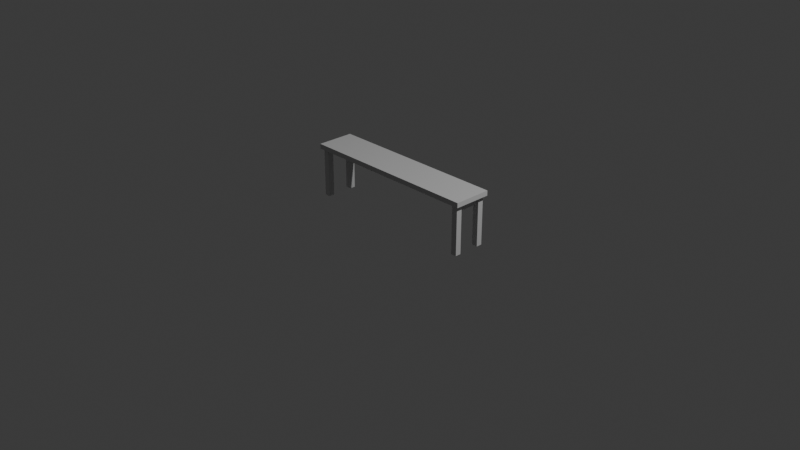 # Source: bench_3.blend  (saved by Blender 4.0.36; exported with 4.5.12 LTS)
import bpy
from mathutils import Matrix  # noqa: F401  (used for matrix-valued properties, if any)

bpy.ops.wm.read_factory_settings(use_empty=True)
scene = bpy.context.scene
scene.name = 'Scene'

# ---- collections
col_collection = bpy.data.collections.new('Collection'); scene.collection.children.link(col_collection)

# ---- materials (node trees are filled in below, after node groups)
mat_trimprops = bpy.data.materials.new('TrimProps')
mat_trimprops.use_transparent_shadow = False

# ---- material node trees
mat_trimprops.use_nodes = True; mat_trimprops.node_tree.nodes.clear()
_N = mat_trimprops.node_tree.nodes; _L = mat_trimprops.node_tree.links
n0 = _N.new('ShaderNodeBsdfPrincipled'); n0.name = 'Principled BSDF'; n0.location = (10, 300)
n0.inputs[1].default_value = 1.0
n0.inputs[2].default_value = 1.0
n1 = _N.new('ShaderNodeOutputMaterial'); n1.name = 'Material Output'; n1.location = (320, 270)
_L.new(n0.outputs[0], n1.inputs[0])
n1.is_active_output = True

# ---- world
world_world = bpy.data.worlds.new('World'); scene.world = world_world
world_world.use_nodes = True; world_world.node_tree.nodes.clear()
_N = world_world.node_tree.nodes; _L = world_world.node_tree.links
n0 = _N.new('ShaderNodeOutputWorld'); n0.name = 'World Output'; n0.location = (300, 300)
n1 = _N.new('ShaderNodeBackground'); n1.name = 'Background'; n1.location = (10, 300)
n1.inputs[0].default_value = (0.05088, 0.05088, 0.05088, 1.0)
_L.new(n1.outputs[0], n0.inputs[0])
n0.is_active_output = True
world_world.color = (0.05088, 0.05088, 0.05088)
world_world.use_sun_shadow = False
world_world.sun_shadow_jitter_overblur = 0.0

# ---- cameras
cam_camera = bpy.data.cameras.new('Camera')
cam_camera.clip_end = 100.0
cam_camera.ortho_scale = 7.314

# ---- lights
light_light = bpy.data.lights.new('Light', 'POINT')
light_light.transmission_factor = 0.0
light_light.use_soft_falloff = False
light_light.energy = 1000.0
light_light.shadow_soft_size = 0.1
light_light.shadow_maximum_resolution = 0.006
light_light.use_absolute_resolution = True

# ---- meshes
me_props_bench_3 = bpy.data.meshes.new('Props_Bench_3')
me_props_bench_3.from_pydata([(0.9884, -0.2028, 0.1999), (0.9884, -0.2028, 0.1999), (0.9884, -0.2028, 0.1999), (0.9884, -0.2028, 0.2527), (0.9884, -0.2028, 0.2527), (0.9884, -0.2028, 0.2527), (-0.9884, -0.2028, 0.1999), (-0.9884, -0.2028, 0.1999), (-0.9884, -0.2028, 0.1999), (-0.9884, -0.2028, 0.2527), (-0.9884, -0.2028, 0.2527), (-0.9884, -0.2028, 0.2527), (0.9884, 0.2028, 0.1999), (0.9884, 0.2028, 0.1999), (0.9884, 0.2028, 0.1999), (0.9884, 0.2028, 0.2527), (0.9884, 0.2028, 0.2527), (0.9884, 0.2028, 0.2527), (-0.9884, 0.2028, 0.1999), (-0.9884, 0.2028, 0.1999), (-0.9884, 0.2028, 0.1999), (-0.9884, 0.2028, 0.2527), (-0.9884, 0.2028, 0.2527), (-0.9884, 0.2028, 0.2527), (-0.8955, 0.1133, -0.3228), (-0.8955, 0.1133, -0.3228), (-0.8955, 0.1133, -0.3228), (-0.8955, 0.1133, 0.1999), (-0.8955, 0.1133, 0.1999), (-0.9581, 0.1133, -0.3228), (-0.9581, 0.1133, -0.3228), (-0.9581, 0.1133, -0.3228), (-0.9581, 0.1133, 0.1999), (-0.9581, 0.1133, 0.1999), (-0.8955, 0.1759, -0.3228), (-0.8955, 0.1759, -0.3228), (-0.8955, 0.1759, -0.3228), (-0.8955, 0.1759, 0.1999), (-0.8955, 0.1759, 0.1999), (-0.9581, 0.1759, -0.3228), (-0.9581, 0.1759, -0.3228), (-0.9581, 0.1759, -0.3228), (-0.9581, 0.1759, 0.1999), (-0.9581, 0.1759, 0.1999), (0.8955, 0.1133, -0.3228), (0.8955, 0.1133, -0.3228), (0.8955, 0.1133, -0.3228), (0.8955, 0.1133, 0.1999), (0.8955, 0.1133, 0.1999), (0.9581, 0.1133, -0.3228), (0.9581, 0.1133, -0.3228), (0.9581, 0.1133, -0.3228), (0.9581, 0.1133, 0.1999), (0.9581, 0.1133, 0.1999), (0.8955, 0.1759, -0.3228), (0.8955, 0.1759, -0.3228), (0.8955, 0.1759, -0.3228), (0.8955, 0.1759, 0.1999), (0.8955, 0.1759, 0.1999), (0.9581, 0.1759, -0.3228), (0.9581, 0.1759, -0.3228), (0.9581, 0.1759, -0.3228), (0.9581, 0.1759, 0.1999), (0.9581, 0.1759, 0.1999), (-0.8955, -0.1133, -0.3228), (-0.8955, -0.1133, -0.3228), (-0.8955, -0.1133, -0.3228), (-0.8955, -0.1133, 0.1999), (-0.8955, -0.1133, 0.1999), (-0.9581, -0.1133, -0.3228), (-0.9581, -0.1133, -0.3228), (-0.9581, -0.1133, -0.3228), (-0.9581, -0.1133, 0.1999), (-0.9581, -0.1133, 0.1999), (-0.8955, -0.1759, -0.3228), (-0.8955, -0.1759, -0.3228), (-0.8955, -0.1759, -0.3228), (-0.8955, -0.1759, 0.1999), (-0.8955, -0.1759, 0.1999), (-0.9581, -0.1759, -0.3228), (-0.9581, -0.1759, -0.3228), (-0.9581, -0.1759, -0.3228), (-0.9581, -0.1759, 0.1999), (-0.9581, -0.1759, 0.1999), (0.8955, -0.1133, -0.3228), (0.8955, -0.1133, -0.3228), (0.8955, -0.1133, -0.3228), (0.8955, -0.1133, 0.1999), (0.8955, -0.1133, 0.1999), (0.9581, -0.1133, -0.3228), (0.9581, -0.1133, -0.3228), (0.9581, -0.1133, -0.3228), (0.9581, -0.1133, 0.1999), (0.9581, -0.1133, 0.1999), (0.8955, -0.1759, -0.3228), (0.8955, -0.1759, -0.3228), (0.8955, -0.1759, -0.3228), (0.8955, -0.1759, 0.1999), (0.8955, -0.1759, 0.1999), (0.9581, -0.1759, -0.3228), (0.9581, -0.1759, -0.3228), (0.9581, -0.1759, -0.3228), (0.9581, -0.1759, 0.1999), (0.9581, -0.1759, 0.1999), (-0.9083, -0.1133, 0.129), (-0.9083, -0.1133, 0.129), (-0.9083, -0.1133, 0.1999), (-0.9454, -0.1133, 0.129), (-0.9454, -0.1133, 0.129), (-0.9454, -0.1133, 0.1999), (-0.9083, 0.1133, 0.129), (-0.9083, 0.1133, 0.129), (-0.9083, 0.1133, 0.1999), (-0.9454, 0.1133, 0.129), (-0.9454, 0.1133, 0.129), (-0.9454, 0.1133, 0.1999), (0.9083, -0.1133, 0.129), (0.9083, -0.1133, 0.129), (0.9083, -0.1133, 0.1999), (0.9454, -0.1133, 0.129), (0.9454, -0.1133, 0.129), (0.9454, -0.1133, 0.1999), (0.9083, 0.1133, 0.129), (0.9083, 0.1133, 0.129), (0.9083, 0.1133, 0.1999), (0.9454, 0.1133, 0.129), (0.9454, 0.1133, 0.129), (0.9454, 0.1133, 0.1999)], [], [(1, 3, 10), (1, 10, 8), (6, 9, 21), (6, 21, 18), (20, 22, 15), (20, 15, 13), (14, 17, 5), (14, 5, 2), (7, 19, 12), (7, 12, 0), (23, 11, 4), (23, 4, 16), (25, 27, 33), (25, 33, 31), (29, 32, 42), (29, 42, 39), (41, 43, 37), (41, 37, 35), (36, 38, 28), (36, 28, 26), (30, 40, 34), (30, 34, 24), (46, 50, 52), (46, 52, 48), (51, 61, 63), (51, 63, 53), (60, 56, 58), (60, 58, 62), (54, 44, 47), (54, 47, 57), (49, 45, 55), (49, 55, 59), (65, 71, 73), (65, 73, 67), (69, 79, 82), (69, 82, 72), (81, 75, 77), (81, 77, 83), (76, 66, 68), (76, 68, 78), (70, 64, 74), (70, 74, 80), (86, 88, 92), (86, 92, 90), (91, 93, 103), (91, 103, 101), (100, 102, 98), (100, 98, 96), (94, 97, 87), (94, 87, 84), (89, 99, 95), (89, 95, 85), (107, 109, 115), (107, 115, 113), (111, 112, 106), (111, 106, 105), (108, 114, 110), (108, 110, 104), (120, 126, 127), (120, 127, 121), (122, 116, 118), (122, 118, 124), (119, 117, 123), (119, 123, 125)])
_uv = me_props_bench_3.uv_layers.new(name='UVMap')
_uv.uv.foreach_set('vector', [0.7376, 0.8875, 0.7376, 0.925, 0.01238, 0.925, 0.7376, 0.8875, 0.01238, 0.925, 0.01238, 0.8875, 0.786, 0.004714, 0.786, 0.01733, 0.5782, 0.01733, 0.786, 0.004714, 0.5782, 0.01733, 0.5782, 0.004714, 0.6636, 0.925, 0.6636, 0.8875, -0.06168, 0.8875, 0.6636, 0.925, -0.06168, 0.8875, -0.06168, 0.925, 0.5782, 0.4953, 0.5782, 0.4827, 0.786, 0.4827, 0.5782, 0.4953, 0.786, 0.4827, 0.786, 0.4953, 0.786, 0.005076, 0.5782, 0.005076, 0.5782, 0.4956, 0.786, 0.005076, 0.5782, 0.4956, 0.786, 0.4956, 0.5782, 0.4956, 0.786, 0.4956, 0.786, 0.005076, 0.5782, 0.4956, 0.786, 0.005076, 0.5782, 0.005076, 0.7394, 0.9907, 0.5106, 0.9907, 0.5106, 0.9468, 0.7394, 0.9907, 0.5106, 0.9468, 0.7394, 0.9468, 0.7394, 0.9907, 0.5106, 0.9907, 0.5106, 0.9468, 0.7394, 0.9907, 0.5106, 0.9468, 0.7394, 0.9468, 0.5106, 0.9907, 0.7394, 0.9907, 0.7394, 0.9468, 0.5106, 0.9907, 0.7394, 0.9468, 0.5106, 0.9468, 0.5106, 0.9468, 0.7394, 0.9468, 0.7394, 0.9907, 0.5106, 0.9468, 0.7394, 0.9907, 0.5106, 0.9907, 0.8856, 0.9481, 0.9269, 0.9481, 0.9269, 0.9894, 0.8856, 0.9481, 0.9269, 0.9894, 0.8856, 0.9894, 0.7394, 0.9907, 0.7394, 0.9468, 0.5106, 0.9468, 0.7394, 0.9907, 0.5106, 0.9468, 0.5106, 0.9907, 0.7394, 0.9907, 0.7394, 0.9468, 0.5106, 0.9468, 0.7394, 0.9907, 0.5106, 0.9468, 0.5106, 0.9907, 0.5106, 0.9907, 0.5106, 0.9468, 0.7394, 0.9468, 0.5106, 0.9907, 0.7394, 0.9468, 0.7394, 0.9907, 0.5106, 0.9468, 0.5106, 0.9907, 0.7394, 0.9907, 0.5106, 0.9468, 0.7394, 0.9907, 0.7394, 0.9468, 0.8856, 0.9481, 0.8856, 0.9894, 0.9269, 0.9894, 0.8856, 0.9481, 0.9269, 0.9894, 0.9269, 0.9481, 0.7394, 0.9907, 0.7394, 0.9468, 0.5106, 0.9468, 0.7394, 0.9907, 0.5106, 0.9468, 0.5106, 0.9907, 0.7394, 0.9907, 0.7394, 0.9468, 0.5106, 0.9468, 0.7394, 0.9907, 0.5106, 0.9468, 0.5106, 0.9907, 0.5106, 0.9907, 0.5106, 0.9468, 0.7394, 0.9468, 0.5106, 0.9907, 0.7394, 0.9468, 0.7394, 0.9907, 0.5106, 0.9468, 0.5106, 0.9907, 0.7394, 0.9907, 0.5106, 0.9468, 0.7394, 0.9907, 0.7394, 0.9468, 0.8856, 0.9481, 0.8856, 0.9894, 0.9269, 0.9894, 0.8856, 0.9481, 0.9269, 0.9894, 0.9269, 0.9481, 0.7394, 0.9907, 0.5106, 0.9907, 0.5106, 0.9468, 0.7394, 0.9907, 0.5106, 0.9468, 0.7394, 0.9468, 0.7394, 0.9907, 0.5106, 0.9907, 0.5106, 0.9468, 0.7394, 0.9907, 0.5106, 0.9468, 0.7394, 0.9468, 0.5106, 0.9907, 0.7394, 0.9907, 0.7394, 0.9468, 0.5106, 0.9907, 0.7394, 0.9468, 0.5106, 0.9468, 0.5106, 0.9468, 0.7394, 0.9468, 0.7394, 0.9907, 0.5106, 0.9468, 0.7394, 0.9907, 0.5106, 0.9907, 0.8856, 0.9481, 0.9269, 0.9481, 0.9269, 0.9894, 0.8856, 0.9481, 0.9269, 0.9894, 0.8856, 0.9894, 0.8607, 0.9505, 0.8607, 0.987, 0.7643, 0.987, 0.8607, 0.9505, 0.7643, 0.987, 0.7643, 0.9505, 0.8607, 0.987, 0.8607, 0.9505, 0.7643, 0.9505, 0.8607, 0.987, 0.7643, 0.9505, 0.7643, 0.987, 0.7394, 0.9907, 0.5106, 0.9907, 0.5106, 0.9468, 0.7394, 0.9907, 0.5106, 0.9468, 0.7394, 0.9468, 0.8607, 0.9505, 0.7643, 0.9505, 0.7643, 0.987, 0.8607, 0.9505, 0.7643, 0.987, 0.8607, 0.987, 0.8607, 0.987, 0.7643, 0.987, 0.7643, 0.9505, 0.8607, 0.987, 0.7643, 0.9505, 0.8607, 0.9505, 0.7394, 0.9907, 0.7394, 0.9468, 0.5106, 0.9468, 0.7394, 0.9907, 0.5106, 0.9468, 0.5106, 0.9907])
me_props_bench_3.materials.append(mat_trimprops)
me_props_bench_3.update()
me_props_bench_3.normals_split_custom_set([tuple(v) for v in zip(*[iter([1.508e-08, -1.0, 0.0, 1.508e-08, -1.0, 0.0, 1.508e-08, -1.0, 0.0, 1.508e-08, -1.0, 0.0, 1.508e-08, -1.0, 0.0, 1.508e-08, -1.0, 0.0, -1.0, -3.481e-07, 0.0, -1.0, -3.481e-07, 0.0, -1.0, -3.481e-07, 0.0, -1.0, -6.962e-07, 0.0, -1.0, -6.962e-07, 0.0, -1.0, -6.962e-07, 0.0, -1.508e-08, 1.0, 0.0, -1.508e-08, 1.0, 0.0, -1.508e-08, 1.0, 0.0, -1.508e-08, 1.0, 0.0, -1.508e-08, 1.0, 0.0, -1.508e-08, 1.0, 0.0, 1.0, 3.481e-07, 0.0, 1.0, 3.481e-07, 0.0, 1.0, 3.481e-07, 0.0, 1.0, 6.962e-07, 0.0, 1.0, 6.962e-07, 0.0, 1.0, 6.962e-07, 0.0, 3.722e-09, 0.0, -1.0, 3.722e-09, 0.0, -1.0, 3.722e-09, 0.0, -1.0, 0.0, 0.0, -1.0, 0.0, 0.0, -1.0, 0.0, 0.0, -1.0, -2.008e-10, 0.0, 1.0, -2.008e-10, 0.0, 1.0, -2.008e-10, 0.0, 1.0, 0.0, 0.0, 1.0, 0.0, 0.0, 1.0, 0.0, 0.0, 1.0, 0.0, -1.0, 0.0, 0.0, -1.0, 0.0, 0.0, -1.0, 0.0, 0.0, -1.0, 0.0, 0.0, -1.0, 0.0, 0.0, -1.0, 0.0, -1.0, 0.0, 0.0, -1.0, 0.0, 0.0, -1.0, 0.0, 0.0, -1.0, 0.0, 0.0, -1.0, 0.0, 0.0, -1.0, 0.0, 0.0, 0.0, 1.0, 0.0, 0.0, 1.0, 0.0, 0.0, 1.0, 0.0, 0.0, 1.0, 0.0, 0.0, 1.0, 0.0, 0.0, 1.0, 0.0, 1.0, 0.0, 0.0, 1.0, 0.0, 0.0, 1.0, 0.0, 0.0, 1.0, 0.0, 0.0, 1.0, 0.0, 0.0, 1.0, 0.0, 0.0, 0.0, 0.0, -1.0, 0.0, 0.0, -1.0, 0.0, 0.0, -1.0, 0.0, 0.0, -1.0, 0.0, 0.0, -1.0, 0.0, 0.0, -1.0, 0.0, -1.0, 0.0, 0.0, -1.0, 0.0, 0.0, -1.0, 0.0, 0.0, -1.0, 0.0, 0.0, -1.0, 0.0, 0.0, -1.0, 0.0, 1.0, 0.0, 0.0, 1.0, 0.0, 0.0, 1.0, 0.0, 0.0, 1.0, 0.0, 0.0, 1.0, 0.0, 0.0, 1.0, 0.0, 0.0, 0.0, 1.0, 0.0, 0.0, 1.0, 0.0, 0.0, 1.0, 0.0, 0.0, 1.0, 0.0, 0.0, 1.0, 0.0, 0.0, 1.0, 0.0, -1.0, 0.0, 0.0, -1.0, 0.0, 0.0, -1.0, 0.0, 0.0, -1.0, 0.0, 0.0, -1.0, 0.0, 0.0, -1.0, 0.0, 0.0, 0.0, 0.0, -1.0, 0.0, 0.0, -1.0, 0.0, 0.0, -1.0, 0.0, 0.0, -1.0, 0.0, 0.0, -1.0, 0.0, 0.0, -1.0, 0.0, 1.0, 0.0, 0.0, 1.0, 0.0, 0.0, 1.0, 0.0, 0.0, 1.0, 0.0, 0.0, 1.0, 0.0, 0.0, 1.0, 0.0, -1.0, 0.0, 0.0, -1.0, 0.0, 0.0, -1.0, 0.0, 0.0, -1.0, 0.0, 0.0, -1.0, 0.0, 0.0, -1.0, 0.0, 0.0, 0.0, -1.0, 0.0, 0.0, -1.0, 0.0, 0.0, -1.0, 0.0, 0.0, -1.0, 0.0, 0.0, -1.0, 0.0, 0.0, -1.0, 0.0, 1.0, 0.0, 0.0, 1.0, 0.0, 0.0, 1.0, 0.0, 0.0, 1.0, 0.0, 0.0, 1.0, 0.0, 0.0, 1.0, 0.0, 0.0, 0.0, 0.0, -1.0, 0.0, 0.0, -1.0, 0.0, 0.0, -1.0, 0.0, 0.0, -1.0, 0.0, 0.0, -1.0, 0.0, 0.0, -1.0, 0.0, 1.0, 0.0, 0.0, 1.0, 0.0, 0.0, 1.0, 0.0, 0.0, 1.0, 0.0, 0.0, 1.0, 0.0, 0.0, 1.0, 0.0, 1.0, 0.0, 0.0, 1.0, 0.0, 0.0, 1.0, 0.0, 0.0, 1.0, 0.0, 0.0, 1.0, 0.0, 0.0, 1.0, 0.0, 0.0, 0.0, -1.0, 0.0, 0.0, -1.0, 0.0, 0.0, -1.0, 0.0, 0.0, -1.0, 0.0, 0.0, -1.0, 0.0, 0.0, -1.0, 0.0, -1.0, 0.0, 0.0, -1.0, 0.0, 0.0, -1.0, 0.0, 0.0, -1.0, 0.0, 0.0, -1.0, 0.0, 0.0, -1.0, 0.0, 0.0, 0.0, 0.0, -1.0, 0.0, 0.0, -1.0, 0.0, 0.0, -1.0, 0.0, 0.0, -1.0, 0.0, 0.0, -1.0, 0.0, 0.0, -1.0, -1.0, 0.0, 0.0, -1.0, 0.0, 0.0, -1.0, 0.0, 0.0, -1.0, 0.0, 0.0, -1.0, 0.0, 0.0, -1.0, 0.0, 0.0, 1.0, 0.0, 0.0, 1.0, 0.0, 0.0, 1.0, 0.0, 0.0, 1.0, 0.0, 0.0, 1.0, 0.0, 0.0, 1.0, 0.0, 0.0, 0.0, 0.0, -1.0, 0.0, 0.0, -1.0, 0.0, 0.0, -1.0, 0.0, 0.0, -1.0, 0.0, 0.0, -1.0, 0.0, 0.0, -1.0, 1.0, 0.0, 0.0, 1.0, 0.0, 0.0, 1.0, 0.0, 0.0, 1.0, 0.0, 0.0, 1.0, 0.0, 0.0, 1.0, 0.0, 0.0, -1.0, 0.0, 0.0, -1.0, 0.0, 0.0, -1.0, 0.0, 0.0, -1.0, 0.0, 0.0, -1.0, 0.0, 0.0, -1.0, 0.0, 0.0, 0.0, 0.0, -1.0, 0.0, 0.0, -1.0, 0.0, 0.0, -1.0, 0.0, 0.0, -1.0, 0.0, 0.0, -1.0, 0.0, 0.0, -1.0])] * 3)])

# ---- objects
ob_light = bpy.data.objects.new('Light', light_light)
ob_camera = bpy.data.objects.new('Camera', cam_camera)
ob_props_bench_3 = bpy.data.objects.new('Props_Bench_3', me_props_bench_3)

# ---- transforms, parenting, visibility, modifiers, constraints
ob_light.location = (4.076, 1.005, 5.904)
ob_light.rotation_euler = (0.6503, 0.05522, 1.866)
ob_light.lock_rotations_4d = False
ob_light.empty_display_type = 'ARROWS'
ob_light.color = (0.0, 0.0, 0.0, 0.0)
ob_light.lineart.crease_threshold = 0.0
ob_camera.location = (7.359, -6.926, 4.958)
ob_camera.rotation_euler = (1.109, 0.0, 0.8149)
ob_camera.lock_rotations_4d = False
ob_camera.empty_display_type = 'ARROWS'
ob_camera.color = (0.0, 0.0, 0.0, 0.0)
ob_camera.display_type = 'WIRE'
ob_camera.lineart.crease_threshold = 0.0
ob_props_bench_3.location = (-0.001785, 0.01273, 0.323)
ob_props_bench_3.rotation_mode = 'QUATERNION'
ob_props_bench_3.rotation_quaternion = (1.0, 0.0, 0.0, 0.0)

# ---- collection membership
col_collection.objects.link(ob_light)
col_collection.objects.link(ob_camera)
col_collection.objects.link(ob_props_bench_3)

# ---- scene / render settings (as saved in the file)
scene.camera = ob_camera
scene.frame_start = 1; scene.frame_end = 250; scene.frame_set(1)
scene.render.engine = 'BLENDER_EEVEE_NEXT'
scene.cycles.sampling_pattern = 'TABULATED_SOBOL'
bpy.context.view_layer.update()
